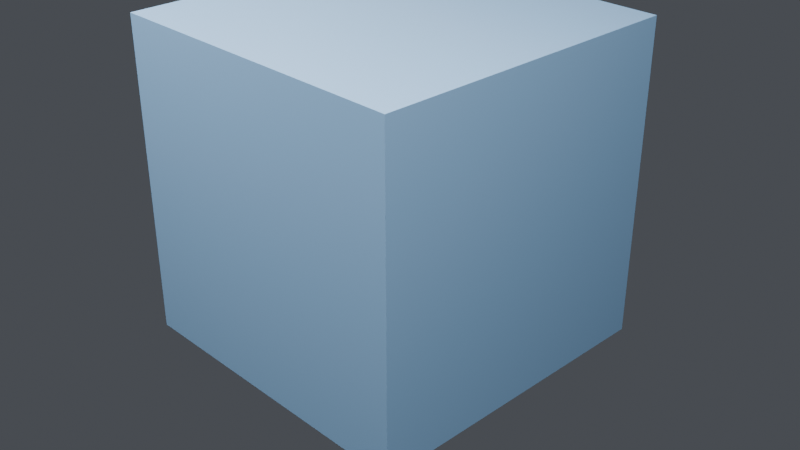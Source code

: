 # Source: L01_first_geometry_nodes_tree.blend  (saved by Blender 5.2.44; exported with 4.5.12 LTS)
import bpy
from mathutils import Matrix  # noqa: F401  (used for matrix-valued properties, if any)

bpy.ops.wm.read_factory_settings(use_empty=True)
scene = bpy.context.scene
scene.name = 'Scene'

# ---- materials (node trees are filled in below, after node groups)
mat_l01_cubemat = bpy.data.materials.new('L01_CubeMat')

# ---- node groups
ng_l01_first_tree = bpy.data.node_groups.new('L01_First_Tree', 'GeometryNodeTree')
_s = ng_l01_first_tree.interface.new_socket(name='Geometry', in_out='OUTPUT', socket_type='NodeSocketGeometry')
_s = ng_l01_first_tree.interface.new_socket(name='Geometry', in_out='INPUT', socket_type='NodeSocketGeometry')
_s.description = 'Original mesh from the object. In this lesson we leave it unused.'
_s = ng_l01_first_tree.interface.new_socket(name='Size', in_out='INPUT', socket_type='NodeSocketFloat')
_s.default_value = 2.0
_s.min_value = 0.1
_s.max_value = 10.0
_s.description = 'Edge length of the Cube generated by Mesh Primitive'
_N = ng_l01_first_tree.nodes; _L = ng_l01_first_tree.links
n0 = _N.new('NodeGroupInput'); n0.name = 'Group Input'; n0.location = (-520, 80)
n1 = _N.new('GeometryNodeMeshCube'); n1.name = 'Cube'; n1.location = (40, -160)
n1.label = 'Cube (Mesh Primitive)'
n2 = _N.new('GeometryNodeSetShadeSmooth'); n2.name = 'Set Shade Smooth'; n2.location = (360, -160)
n2.label = 'Set Shade Smooth'
n2.inputs[2].default_value = False
n3 = _N.new('GeometryNodeSetMaterial'); n3.name = 'Set Material'; n3.location = (620, -160)
n3.label = 'Set Material'
n3.inputs[2].default_value = mat_l01_cubemat
n4 = _N.new('NodeGroupOutput'); n4.name = 'Group Output'; n4.location = (700, 40)
n5 = _N.new('NodeFrame'); n5.name = 'Frame'; n5.location = (-200, 200)
n5.label = '本课：用节点「造」出立方体，不走原始网格'
n5.width = 160
n1.parent = n5
n2.parent = n5
n3.parent = n5
_L.new(n0.outputs[1], n1.inputs[0])
_L.new(n1.outputs[0], n2.inputs[0])
_L.new(n2.outputs[0], n3.inputs[0])
_L.new(n3.outputs[0], n4.inputs[0])
n4.is_active_output = True

# ---- material node trees
mat_l01_cubemat.use_nodes = True; mat_l01_cubemat.node_tree.nodes.clear()
_N = mat_l01_cubemat.node_tree.nodes; _L = mat_l01_cubemat.node_tree.links
n0 = _N.new('ShaderNodeBsdfPrincipled'); n0.name = 'Principled BSDF'; n0.location = (-200, 100)
n0.inputs[0].default_value = (0.35, 0.62, 0.95, 1.0)
n0.inputs[1].default_value = 0.05
n0.inputs[2].default_value = 0.35
n0.inputs[10].default_value = 0.005
n1 = _N.new('ShaderNodeOutputMaterial'); n1.name = 'Material Output'; n1.location = (200, 100)
_L.new(n0.outputs[0], n1.inputs[0])
n1.is_active_output = True

# ---- world
world_world = bpy.data.worlds.new('World'); scene.world = world_world
world_world.use_nodes = True; world_world.node_tree.nodes.clear()
_N = world_world.node_tree.nodes; _L = world_world.node_tree.links
n0 = _N.new('ShaderNodeBackground'); n0.name = 'Background'; n0.location = (-200, 100)
n0.inputs[0].default_value = (0.12, 0.13, 0.15, 1.0)
n0.inputs[1].default_value = 0.6
n1 = _N.new('ShaderNodeOutputWorld'); n1.name = 'World Output'; n1.location = (200, 100)
_L.new(n0.outputs[0], n1.inputs[0])
n1.is_active_output = True

# ---- cameras
cam_l01_cam = bpy.data.cameras.new('L01_Cam')

# ---- lights
light_l01_key = bpy.data.lights.new('L01_Key', 'AREA')
light_l01_key.energy = 400.0
light_l01_key.size = 4.0
light_l01_fill = bpy.data.lights.new('L01_Fill', 'AREA')
light_l01_fill.energy = 120.0
light_l01_fill.size = 5.0
light_l01_rim = bpy.data.lights.new('L01_Rim', 'AREA')
light_l01_rim.energy = 180.0
light_l01_rim.size = 3.0

# ---- meshes
me_l01_placeholder = bpy.data.meshes.new('L01_Placeholder')
me_l01_placeholder.from_pydata([(-0.1, -0.1, -0.1), (0.1, -0.1, -0.1), (0.1, 0.1, -0.1), (-0.1, 0.1, -0.1), (-0.1, -0.1, 0.1), (0.1, -0.1, 0.1), (0.1, 0.1, 0.1), (-0.1, 0.1, 0.1)], [], [(0, 1, 2, 3), (4, 5, 6, 7), (0, 1, 5, 4), (1, 2, 6, 5), (2, 3, 7, 6), (3, 0, 4, 7)])
me_l01_placeholder.update()

# ---- objects
ob_l01_first_tree = bpy.data.objects.new('L01_First_Tree', me_l01_placeholder)
ob_l01_cam = bpy.data.objects.new('L01_Cam', cam_l01_cam)
ob_l01_key = bpy.data.objects.new('L01_Key', light_l01_key)
ob_l01_fill = bpy.data.objects.new('L01_Fill', light_l01_fill)
ob_l01_rim = bpy.data.objects.new('L01_Rim', light_l01_rim)

# ---- transforms, parenting, visibility, modifiers, constraints
ob_l01_first_tree.location = (0.0, 0.0, 0.0)
_m = ob_l01_first_tree.modifiers.new('GeometryNodes', 'NODES')
_m.node_group = ng_l01_first_tree
ob_l01_cam.location = (4.2, -4.0, 2.8)
ob_l01_cam.rotation_euler = (1.082, 0.0, 0.8029)
ob_l01_key.location = (3.0, -2.0, 5.0)
ob_l01_fill.location = (-3.5, 1.5, 3.0)
ob_l01_rim.location = (-1.5, -3.0, 3.5)

# ---- collection membership
scene.collection.objects.link(ob_l01_first_tree)
scene.collection.objects.link(ob_l01_cam)
scene.collection.objects.link(ob_l01_key)
scene.collection.objects.link(ob_l01_fill)
scene.collection.objects.link(ob_l01_rim)

# ---- scene / render settings (as saved in the file)
scene.camera = ob_l01_cam
scene.frame_start = 1; scene.frame_end = 250; scene.frame_set(1)
scene.render.engine = 'BLENDER_EEVEE_NEXT'
scene.render.resolution_x = 1440
scene.render.resolution_y = 810
scene.render.bake_bias = 0.0
scene.render.bake_samples = 0
scene.render.compositor_device = 'GPU'
scene.eevee.use_volume_custom_range = False
scene.eevee.fast_gi_thickness_near = 0.1
scene.eevee.fast_gi_thickness_far = 0.0
scene.eevee.ray_tracing_options.screen_trace_thickness = 0.1
bpy.context.view_layer.update()
